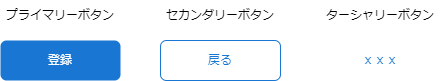

The diagram above was exported from draw.io. Its source (the exported page's mxGraphModel, read from the mxfile embedded in the PNG):
<mxGraphModel dx="689" dy="1694" grid="1" gridSize="10" guides="1" tooltips="1" connect="1" arrows="1" fold="1" page="1" pageScale="1" pageWidth="850" pageHeight="1100" math="0" shadow="0">
  <root>
    <mxCell id="0" />
    <mxCell id="1" parent="0" />
    <mxCell id="2" value="登録" style="rounded=1;whiteSpace=wrap;html=1;fillColor=#1976D2;fontColor=#FFFFFF;strokeColor=none;" vertex="1" parent="1">
      <mxGeometry width="120" height="40" as="geometry" />
    </mxCell>
    <mxCell id="3" value="戻る" style="rounded=1;whiteSpace=wrap;html=1;fillColor=#FFFFFF;fontColor=#1976D2;strokeColor=#1976D2;" vertex="1" parent="1">
      <mxGeometry x="160" width="120" height="40" as="geometry" />
    </mxCell>
    <mxCell id="4" value="ｘｘｘ" style="rounded=1;whiteSpace=wrap;html=1;fillColor=none;fontColor=#1976D2;strokeColor=none;" vertex="1" parent="1">
      <mxGeometry x="320" width="120" height="40" as="geometry" />
    </mxCell>
    <mxCell id="5" value="プライマリーボタン" style="text;html=1;strokeColor=none;fillColor=none;align=center;verticalAlign=middle;whiteSpace=wrap;rounded=0;fontColor=default;" vertex="1" parent="1">
      <mxGeometry y="-40" width="120" height="30" as="geometry" />
    </mxCell>
    <mxCell id="6" value="セカンダリーボタン" style="text;html=1;strokeColor=none;fillColor=none;align=center;verticalAlign=middle;whiteSpace=wrap;rounded=0;fontColor=default;" vertex="1" parent="1">
      <mxGeometry x="160" y="-40" width="120" height="30" as="geometry" />
    </mxCell>
    <mxCell id="7" value="ターシャリーボタン" style="text;html=1;strokeColor=none;fillColor=none;align=center;verticalAlign=middle;whiteSpace=wrap;rounded=0;fontColor=default;" vertex="1" parent="1">
      <mxGeometry x="320" y="-40" width="120" height="30" as="geometry" />
    </mxCell>
  </root>
</mxGraphModel>